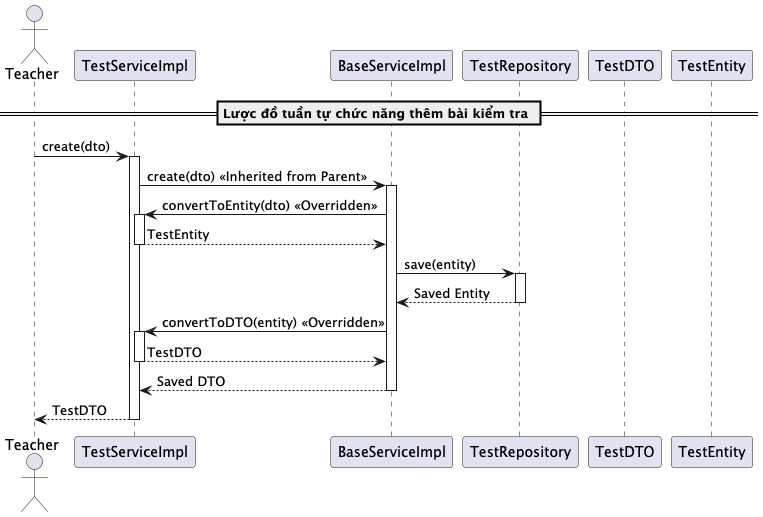

The diagram above was rendered by PlantUML. Its source (embedded in the PNG):
@startuml createTest
actor Teacher
participant "TestServiceImpl" as TestService
participant "BaseServiceImpl" as BaseService
participant "TestRepository" as Repository
participant "TestDTO" as DTO
participant "TestEntity" as Entity

== Lược đồ tuần tự chức năng thêm bài kiểm tra ==
Teacher -> TestService: create(dto)
activate TestService

TestService -> BaseService: create(dto) << Inherited from Parent >>
activate BaseService

BaseService -> TestService: convertToEntity(dto) << Overridden >>
activate TestService
TestService --> BaseService: TestEntity
deactivate TestService

BaseService -> Repository: save(entity)
activate Repository
Repository --> BaseService: Saved Entity
deactivate Repository

BaseService -> TestService: convertToDTO(entity) << Overridden >>
activate TestService
TestService --> BaseService: TestDTO
deactivate TestService

BaseService --> TestService: Saved DTO
deactivate BaseService

TestService --> Teacher: TestDTO
deactivate TestService

@enduml